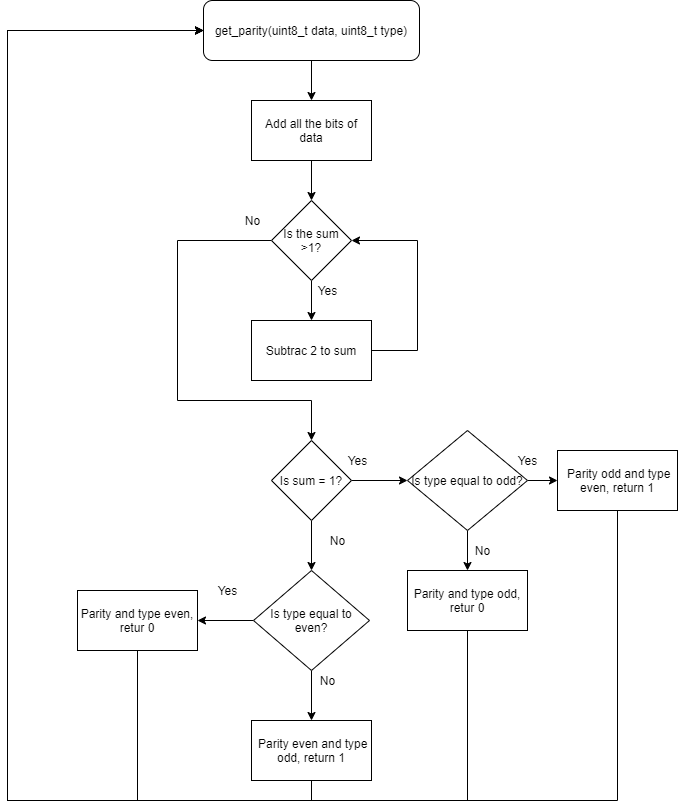

The diagram above was exported from draw.io. Its source (the exported page's mxGraphModel, read from the mxfile embedded in the PNG):
<mxGraphModel dx="1108" dy="393" grid="1" gridSize="10" guides="1" tooltips="1" connect="1" arrows="1" fold="1" page="1" pageScale="1" pageWidth="827" pageHeight="1169" math="0" shadow="0">
  <root>
    <mxCell id="0" />
    <mxCell id="1" parent="0" />
    <mxCell id="bDSJkqV07izycJt4VSQG-6" value="" style="edgeStyle=orthogonalEdgeStyle;rounded=0;orthogonalLoop=1;jettySize=auto;html=1;fontFamily=Helvetica;" edge="1" parent="1" source="bDSJkqV07izycJt4VSQG-2" target="bDSJkqV07izycJt4VSQG-3">
      <mxGeometry relative="1" as="geometry" />
    </mxCell>
    <mxCell id="bDSJkqV07izycJt4VSQG-2" value="get_parity(uint8_t data, uint8_t type)" style="rounded=1;whiteSpace=wrap;html=1;fontFamily=Helvetica;" vertex="1" parent="1">
      <mxGeometry x="306" y="90" width="216" height="60" as="geometry" />
    </mxCell>
    <mxCell id="bDSJkqV07izycJt4VSQG-7" value="" style="edgeStyle=orthogonalEdgeStyle;rounded=0;orthogonalLoop=1;jettySize=auto;html=1;fontFamily=Helvetica;" edge="1" parent="1" source="bDSJkqV07izycJt4VSQG-3" target="bDSJkqV07izycJt4VSQG-4">
      <mxGeometry relative="1" as="geometry" />
    </mxCell>
    <mxCell id="bDSJkqV07izycJt4VSQG-3" value="Add all the bits of data" style="rounded=0;whiteSpace=wrap;html=1;fontFamily=Helvetica;" vertex="1" parent="1">
      <mxGeometry x="354" y="190" width="120" height="60" as="geometry" />
    </mxCell>
    <mxCell id="bDSJkqV07izycJt4VSQG-8" value="" style="edgeStyle=orthogonalEdgeStyle;rounded=0;orthogonalLoop=1;jettySize=auto;html=1;fontFamily=Helvetica;" edge="1" parent="1" source="bDSJkqV07izycJt4VSQG-4" target="bDSJkqV07izycJt4VSQG-5">
      <mxGeometry relative="1" as="geometry" />
    </mxCell>
    <mxCell id="bDSJkqV07izycJt4VSQG-12" style="edgeStyle=orthogonalEdgeStyle;rounded=0;orthogonalLoop=1;jettySize=auto;html=1;exitX=0;exitY=0.5;exitDx=0;exitDy=0;entryX=0.5;entryY=0;entryDx=0;entryDy=0;fontFamily=Helvetica;" edge="1" parent="1" source="bDSJkqV07izycJt4VSQG-4" target="bDSJkqV07izycJt4VSQG-11">
      <mxGeometry relative="1" as="geometry">
        <Array as="points">
          <mxPoint x="280" y="330" />
          <mxPoint x="280" y="490" />
          <mxPoint x="414" y="490" />
        </Array>
      </mxGeometry>
    </mxCell>
    <mxCell id="bDSJkqV07izycJt4VSQG-4" value="Is the sum &amp;gt;1?" style="rhombus;whiteSpace=wrap;html=1;fontFamily=Helvetica;" vertex="1" parent="1">
      <mxGeometry x="374" y="290" width="80" height="80" as="geometry" />
    </mxCell>
    <mxCell id="bDSJkqV07izycJt4VSQG-10" style="edgeStyle=orthogonalEdgeStyle;rounded=0;orthogonalLoop=1;jettySize=auto;html=1;exitX=1;exitY=0.5;exitDx=0;exitDy=0;fontFamily=Helvetica;entryX=1;entryY=0.5;entryDx=0;entryDy=0;" edge="1" parent="1" source="bDSJkqV07izycJt4VSQG-5" target="bDSJkqV07izycJt4VSQG-4">
      <mxGeometry relative="1" as="geometry">
        <mxPoint x="520" y="320" as="targetPoint" />
        <Array as="points">
          <mxPoint x="520" y="440" />
          <mxPoint x="520" y="330" />
        </Array>
      </mxGeometry>
    </mxCell>
    <mxCell id="bDSJkqV07izycJt4VSQG-5" value="Subtrac 2 to sum" style="rounded=0;whiteSpace=wrap;html=1;fontFamily=Helvetica;" vertex="1" parent="1">
      <mxGeometry x="354" y="410" width="120" height="60" as="geometry" />
    </mxCell>
    <mxCell id="bDSJkqV07izycJt4VSQG-9" value="Yes" style="text;html=1;align=center;verticalAlign=middle;resizable=0;points=[];autosize=1;strokeColor=none;fillColor=none;fontFamily=Helvetica;" vertex="1" parent="1">
      <mxGeometry x="410" y="370" width="40" height="20" as="geometry" />
    </mxCell>
    <mxCell id="bDSJkqV07izycJt4VSQG-17" value="" style="edgeStyle=orthogonalEdgeStyle;rounded=0;orthogonalLoop=1;jettySize=auto;html=1;fontFamily=Helvetica;" edge="1" parent="1" source="bDSJkqV07izycJt4VSQG-11" target="bDSJkqV07izycJt4VSQG-15">
      <mxGeometry relative="1" as="geometry" />
    </mxCell>
    <mxCell id="bDSJkqV07izycJt4VSQG-18" value="" style="edgeStyle=orthogonalEdgeStyle;rounded=0;orthogonalLoop=1;jettySize=auto;html=1;fontFamily=Helvetica;" edge="1" parent="1" source="bDSJkqV07izycJt4VSQG-11" target="bDSJkqV07izycJt4VSQG-16">
      <mxGeometry relative="1" as="geometry" />
    </mxCell>
    <mxCell id="bDSJkqV07izycJt4VSQG-11" value="Is sum = 1?" style="rhombus;whiteSpace=wrap;html=1;fontFamily=Helvetica;" vertex="1" parent="1">
      <mxGeometry x="374" y="530" width="80" height="80" as="geometry" />
    </mxCell>
    <mxCell id="bDSJkqV07izycJt4VSQG-13" value="No" style="text;html=1;align=center;verticalAlign=middle;resizable=0;points=[];autosize=1;strokeColor=none;fillColor=none;fontFamily=Helvetica;" vertex="1" parent="1">
      <mxGeometry x="340" y="300" width="30" height="20" as="geometry" />
    </mxCell>
    <mxCell id="bDSJkqV07izycJt4VSQG-27" value="" style="edgeStyle=orthogonalEdgeStyle;rounded=0;orthogonalLoop=1;jettySize=auto;html=1;fontFamily=Helvetica;" edge="1" parent="1" source="bDSJkqV07izycJt4VSQG-15">
      <mxGeometry relative="1" as="geometry">
        <mxPoint x="570" y="660" as="targetPoint" />
      </mxGeometry>
    </mxCell>
    <mxCell id="bDSJkqV07izycJt4VSQG-28" value="" style="edgeStyle=orthogonalEdgeStyle;rounded=0;orthogonalLoop=1;jettySize=auto;html=1;fontFamily=Helvetica;" edge="1" parent="1" source="bDSJkqV07izycJt4VSQG-15">
      <mxGeometry relative="1" as="geometry">
        <mxPoint x="660" y="570" as="targetPoint" />
      </mxGeometry>
    </mxCell>
    <mxCell id="bDSJkqV07izycJt4VSQG-15" value="Is type equal to odd?" style="rhombus;whiteSpace=wrap;html=1;fontFamily=Helvetica;" vertex="1" parent="1">
      <mxGeometry x="510" y="520" width="120" height="100" as="geometry" />
    </mxCell>
    <mxCell id="bDSJkqV07izycJt4VSQG-25" value="" style="edgeStyle=orthogonalEdgeStyle;rounded=0;orthogonalLoop=1;jettySize=auto;html=1;fontFamily=Helvetica;" edge="1" parent="1" source="bDSJkqV07izycJt4VSQG-16" target="bDSJkqV07izycJt4VSQG-24">
      <mxGeometry relative="1" as="geometry" />
    </mxCell>
    <mxCell id="bDSJkqV07izycJt4VSQG-26" value="" style="edgeStyle=orthogonalEdgeStyle;rounded=0;orthogonalLoop=1;jettySize=auto;html=1;fontFamily=Helvetica;" edge="1" parent="1" source="bDSJkqV07izycJt4VSQG-16" target="bDSJkqV07izycJt4VSQG-23">
      <mxGeometry relative="1" as="geometry" />
    </mxCell>
    <mxCell id="bDSJkqV07izycJt4VSQG-16" value="Is type equal to even?" style="rhombus;whiteSpace=wrap;html=1;fontFamily=Helvetica;" vertex="1" parent="1">
      <mxGeometry x="356" y="660" width="116" height="100" as="geometry" />
    </mxCell>
    <mxCell id="bDSJkqV07izycJt4VSQG-19" value="Yes" style="text;html=1;align=center;verticalAlign=middle;resizable=0;points=[];autosize=1;strokeColor=none;fillColor=none;fontFamily=Helvetica;" vertex="1" parent="1">
      <mxGeometry x="440" y="540" width="40" height="20" as="geometry" />
    </mxCell>
    <mxCell id="bDSJkqV07izycJt4VSQG-20" value="No" style="text;html=1;align=center;verticalAlign=middle;resizable=0;points=[];autosize=1;strokeColor=none;fillColor=none;fontFamily=Helvetica;" vertex="1" parent="1">
      <mxGeometry x="425" y="620" width="30" height="20" as="geometry" />
    </mxCell>
    <mxCell id="bDSJkqV07izycJt4VSQG-36" style="edgeStyle=orthogonalEdgeStyle;rounded=0;orthogonalLoop=1;jettySize=auto;html=1;exitX=0.5;exitY=1;exitDx=0;exitDy=0;entryX=0;entryY=0.5;entryDx=0;entryDy=0;fontFamily=Helvetica;" edge="1" parent="1" source="bDSJkqV07izycJt4VSQG-23" target="bDSJkqV07izycJt4VSQG-2">
      <mxGeometry relative="1" as="geometry">
        <Array as="points">
          <mxPoint x="414" y="890" />
          <mxPoint x="110" y="890" />
          <mxPoint x="110" y="120" />
        </Array>
      </mxGeometry>
    </mxCell>
    <mxCell id="bDSJkqV07izycJt4VSQG-23" value="&amp;nbsp;Parity even and type odd, return 1" style="rounded=0;whiteSpace=wrap;html=1;fontFamily=Helvetica;" vertex="1" parent="1">
      <mxGeometry x="354" y="810" width="120" height="60" as="geometry" />
    </mxCell>
    <mxCell id="bDSJkqV07izycJt4VSQG-37" style="edgeStyle=orthogonalEdgeStyle;rounded=0;orthogonalLoop=1;jettySize=auto;html=1;exitX=0.5;exitY=1;exitDx=0;exitDy=0;fontFamily=Helvetica;entryX=0;entryY=0.5;entryDx=0;entryDy=0;" edge="1" parent="1" source="bDSJkqV07izycJt4VSQG-24" target="bDSJkqV07izycJt4VSQG-2">
      <mxGeometry relative="1" as="geometry">
        <mxPoint x="300" y="162" as="targetPoint" />
        <Array as="points">
          <mxPoint x="240" y="890" />
          <mxPoint x="110" y="890" />
          <mxPoint x="110" y="120" />
        </Array>
      </mxGeometry>
    </mxCell>
    <mxCell id="bDSJkqV07izycJt4VSQG-24" value="Parity and type even, retur 0" style="rounded=0;whiteSpace=wrap;html=1;fontFamily=Helvetica;" vertex="1" parent="1">
      <mxGeometry x="180" y="680" width="120" height="60" as="geometry" />
    </mxCell>
    <mxCell id="bDSJkqV07izycJt4VSQG-29" value="Yes" style="text;html=1;align=center;verticalAlign=middle;resizable=0;points=[];autosize=1;strokeColor=none;fillColor=none;fontFamily=Helvetica;" vertex="1" parent="1">
      <mxGeometry x="310" y="670" width="40" height="20" as="geometry" />
    </mxCell>
    <mxCell id="bDSJkqV07izycJt4VSQG-30" value="No" style="text;html=1;align=center;verticalAlign=middle;resizable=0;points=[];autosize=1;strokeColor=none;fillColor=none;fontFamily=Helvetica;" vertex="1" parent="1">
      <mxGeometry x="415" y="760" width="30" height="20" as="geometry" />
    </mxCell>
    <mxCell id="bDSJkqV07izycJt4VSQG-31" value="No" style="text;html=1;align=center;verticalAlign=middle;resizable=0;points=[];autosize=1;strokeColor=none;fillColor=none;fontFamily=Helvetica;" vertex="1" parent="1">
      <mxGeometry x="570" y="630" width="30" height="20" as="geometry" />
    </mxCell>
    <mxCell id="bDSJkqV07izycJt4VSQG-32" value="Yes" style="text;html=1;align=center;verticalAlign=middle;resizable=0;points=[];autosize=1;strokeColor=none;fillColor=none;fontFamily=Helvetica;" vertex="1" parent="1">
      <mxGeometry x="610" y="540" width="40" height="20" as="geometry" />
    </mxCell>
    <mxCell id="bDSJkqV07izycJt4VSQG-38" style="edgeStyle=orthogonalEdgeStyle;rounded=0;orthogonalLoop=1;jettySize=auto;html=1;exitX=0.5;exitY=1;exitDx=0;exitDy=0;entryX=0;entryY=0.5;entryDx=0;entryDy=0;fontFamily=Helvetica;" edge="1" parent="1" source="bDSJkqV07izycJt4VSQG-33" target="bDSJkqV07izycJt4VSQG-2">
      <mxGeometry relative="1" as="geometry">
        <Array as="points">
          <mxPoint x="570" y="890" />
          <mxPoint x="110" y="890" />
          <mxPoint x="110" y="120" />
        </Array>
      </mxGeometry>
    </mxCell>
    <mxCell id="bDSJkqV07izycJt4VSQG-33" value="Parity and type odd, retur 0" style="rounded=0;whiteSpace=wrap;html=1;fontFamily=Helvetica;" vertex="1" parent="1">
      <mxGeometry x="510" y="660" width="120" height="60" as="geometry" />
    </mxCell>
    <mxCell id="bDSJkqV07izycJt4VSQG-39" style="edgeStyle=orthogonalEdgeStyle;rounded=0;orthogonalLoop=1;jettySize=auto;html=1;exitX=0.5;exitY=1;exitDx=0;exitDy=0;entryX=0;entryY=0.5;entryDx=0;entryDy=0;fontFamily=Helvetica;" edge="1" parent="1" source="bDSJkqV07izycJt4VSQG-34" target="bDSJkqV07izycJt4VSQG-2">
      <mxGeometry relative="1" as="geometry">
        <Array as="points">
          <mxPoint x="720" y="890" />
          <mxPoint x="110" y="890" />
          <mxPoint x="110" y="120" />
        </Array>
      </mxGeometry>
    </mxCell>
    <mxCell id="bDSJkqV07izycJt4VSQG-34" value="&amp;nbsp;Parity odd and type even, return 1" style="rounded=0;whiteSpace=wrap;html=1;fontFamily=Helvetica;" vertex="1" parent="1">
      <mxGeometry x="660" y="540" width="120" height="60" as="geometry" />
    </mxCell>
  </root>
</mxGraphModel>